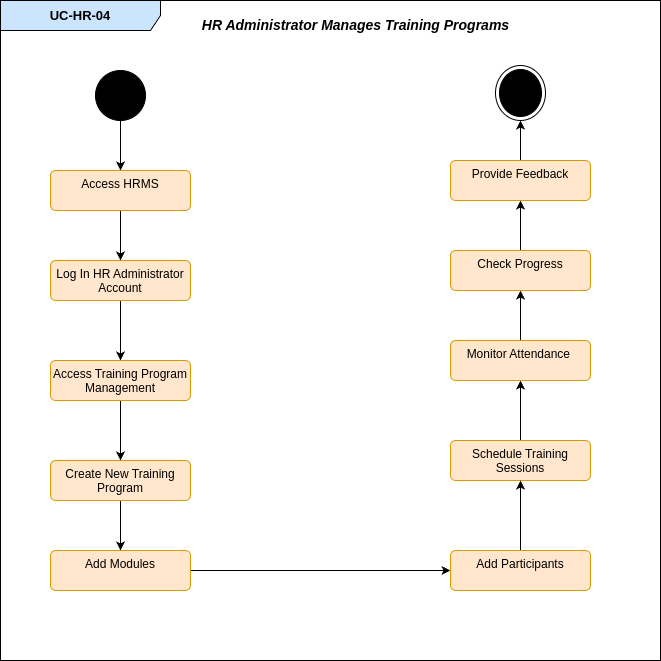

The diagram above was exported from draw.io. Its source (the exported page's mxGraphModel, read from the mxfile embedded in the PNG):
<mxGraphModel dx="-266" dy="695" grid="1" gridSize="10" guides="1" tooltips="1" connect="1" arrows="1" fold="1" page="1" pageScale="1" pageWidth="850" pageHeight="1100" math="0" shadow="0">
  <root>
    <mxCell id="0" />
    <mxCell id="1" parent="0" />
    <mxCell id="0414xM5dkVv_nqfP2hUV-1" value="&lt;span id=&quot;docs-internal-guid-89eab194-7fff-2b71-d591-d4ad27fd7dd8&quot;&gt;&lt;span style=&quot;font-family: Roboto, sans-serif; background-color: transparent; font-weight: 700; font-variant-numeric: normal; font-variant-east-asian: normal; font-variant-alternates: normal; font-variant-position: normal; vertical-align: baseline; white-space-collapse: preserve;&quot;&gt;&lt;font style=&quot;font-size: 13px;&quot;&gt;UC-HR-04&lt;/font&gt;&lt;/span&gt;&lt;/span&gt;" style="shape=umlFrame;whiteSpace=wrap;html=1;pointerEvents=0;recursiveResize=0;container=1;collapsible=0;width=160;fillColor=#cce5ff;strokeColor=#000000;" vertex="1" parent="1">
      <mxGeometry x="2160" y="40" width="660" height="660" as="geometry" />
    </mxCell>
    <mxCell id="0414xM5dkVv_nqfP2hUV-2" value="&lt;font style=&quot;font-size: 14px;&quot;&gt;&lt;b&gt;&lt;i&gt;HR Administrator Manages Training Programs&lt;/i&gt;&lt;/b&gt;&lt;/font&gt;" style="text;html=1;align=center;verticalAlign=middle;resizable=0;points=[];autosize=1;strokeColor=none;fillColor=none;" vertex="1" parent="0414xM5dkVv_nqfP2hUV-1">
      <mxGeometry x="190" y="10" width="330" height="30" as="geometry" />
    </mxCell>
    <mxCell id="0414xM5dkVv_nqfP2hUV-3" value="" style="edgeStyle=orthogonalEdgeStyle;rounded=0;orthogonalLoop=1;jettySize=auto;html=1;" edge="1" parent="0414xM5dkVv_nqfP2hUV-1" source="0414xM5dkVv_nqfP2hUV-4" target="0414xM5dkVv_nqfP2hUV-6">
      <mxGeometry relative="1" as="geometry" />
    </mxCell>
    <mxCell id="0414xM5dkVv_nqfP2hUV-4" value="" style="ellipse;fillColor=strokeColor;html=1;" vertex="1" parent="0414xM5dkVv_nqfP2hUV-1">
      <mxGeometry x="95" y="70" width="50" height="50" as="geometry" />
    </mxCell>
    <mxCell id="0414xM5dkVv_nqfP2hUV-5" value="" style="edgeStyle=orthogonalEdgeStyle;rounded=0;orthogonalLoop=1;jettySize=auto;html=1;" edge="1" parent="0414xM5dkVv_nqfP2hUV-1" source="0414xM5dkVv_nqfP2hUV-6" target="0414xM5dkVv_nqfP2hUV-8">
      <mxGeometry relative="1" as="geometry" />
    </mxCell>
    <mxCell id="0414xM5dkVv_nqfP2hUV-6" value="Access HRMS" style="html=1;align=center;verticalAlign=top;rounded=1;absoluteArcSize=1;arcSize=10;dashed=0;whiteSpace=wrap;fillColor=#ffe6cc;strokeColor=#d79b00;" vertex="1" parent="0414xM5dkVv_nqfP2hUV-1">
      <mxGeometry x="50" y="170" width="140" height="40" as="geometry" />
    </mxCell>
    <mxCell id="0414xM5dkVv_nqfP2hUV-7" value="" style="edgeStyle=orthogonalEdgeStyle;rounded=0;orthogonalLoop=1;jettySize=auto;html=1;" edge="1" parent="0414xM5dkVv_nqfP2hUV-1" source="0414xM5dkVv_nqfP2hUV-8" target="0414xM5dkVv_nqfP2hUV-10">
      <mxGeometry relative="1" as="geometry" />
    </mxCell>
    <mxCell id="0414xM5dkVv_nqfP2hUV-8" value="Log In HR Administrator Account" style="html=1;align=center;verticalAlign=top;rounded=1;absoluteArcSize=1;arcSize=10;dashed=0;whiteSpace=wrap;fillColor=#ffe6cc;strokeColor=#d79b00;" vertex="1" parent="0414xM5dkVv_nqfP2hUV-1">
      <mxGeometry x="50" y="260" width="140" height="40" as="geometry" />
    </mxCell>
    <mxCell id="0414xM5dkVv_nqfP2hUV-9" value="" style="edgeStyle=orthogonalEdgeStyle;rounded=0;orthogonalLoop=1;jettySize=auto;html=1;" edge="1" parent="0414xM5dkVv_nqfP2hUV-1" source="0414xM5dkVv_nqfP2hUV-10" target="0414xM5dkVv_nqfP2hUV-12">
      <mxGeometry relative="1" as="geometry" />
    </mxCell>
    <mxCell id="0414xM5dkVv_nqfP2hUV-10" value="Access Training Program Management" style="html=1;align=center;verticalAlign=top;rounded=1;absoluteArcSize=1;arcSize=10;dashed=0;whiteSpace=wrap;fillColor=#ffe6cc;strokeColor=#d79b00;" vertex="1" parent="0414xM5dkVv_nqfP2hUV-1">
      <mxGeometry x="50" y="360" width="140" height="40" as="geometry" />
    </mxCell>
    <mxCell id="0414xM5dkVv_nqfP2hUV-11" value="" style="edgeStyle=orthogonalEdgeStyle;rounded=0;orthogonalLoop=1;jettySize=auto;html=1;" edge="1" parent="0414xM5dkVv_nqfP2hUV-1" source="0414xM5dkVv_nqfP2hUV-12" target="0414xM5dkVv_nqfP2hUV-18">
      <mxGeometry relative="1" as="geometry" />
    </mxCell>
    <mxCell id="0414xM5dkVv_nqfP2hUV-12" value="Create New Training Program" style="html=1;align=center;verticalAlign=top;rounded=1;absoluteArcSize=1;arcSize=10;dashed=0;whiteSpace=wrap;fillColor=#ffe6cc;strokeColor=#d79b00;" vertex="1" parent="0414xM5dkVv_nqfP2hUV-1">
      <mxGeometry x="50" y="460" width="140" height="40" as="geometry" />
    </mxCell>
    <mxCell id="0414xM5dkVv_nqfP2hUV-13" style="edgeStyle=orthogonalEdgeStyle;rounded=0;orthogonalLoop=1;jettySize=auto;html=1;" edge="1" parent="0414xM5dkVv_nqfP2hUV-1" source="0414xM5dkVv_nqfP2hUV-14" target="0414xM5dkVv_nqfP2hUV-20">
      <mxGeometry relative="1" as="geometry" />
    </mxCell>
    <mxCell id="0414xM5dkVv_nqfP2hUV-14" value="Schedule Training Sessions" style="html=1;align=center;verticalAlign=top;rounded=1;absoluteArcSize=1;arcSize=10;dashed=0;whiteSpace=wrap;fillColor=#ffe6cc;strokeColor=#d79b00;" vertex="1" parent="0414xM5dkVv_nqfP2hUV-1">
      <mxGeometry x="450" y="440" width="140" height="40" as="geometry" />
    </mxCell>
    <mxCell id="0414xM5dkVv_nqfP2hUV-15" style="edgeStyle=orthogonalEdgeStyle;rounded=0;orthogonalLoop=1;jettySize=auto;html=1;exitX=0.5;exitY=0;exitDx=0;exitDy=0;entryX=0.5;entryY=1;entryDx=0;entryDy=0;" edge="1" parent="0414xM5dkVv_nqfP2hUV-1" source="0414xM5dkVv_nqfP2hUV-16" target="0414xM5dkVv_nqfP2hUV-14">
      <mxGeometry relative="1" as="geometry" />
    </mxCell>
    <mxCell id="0414xM5dkVv_nqfP2hUV-16" value="Add Participants" style="html=1;align=center;verticalAlign=top;rounded=1;absoluteArcSize=1;arcSize=10;dashed=0;whiteSpace=wrap;fillColor=#ffe6cc;strokeColor=#d79b00;" vertex="1" parent="0414xM5dkVv_nqfP2hUV-1">
      <mxGeometry x="450" y="550" width="140" height="40" as="geometry" />
    </mxCell>
    <mxCell id="0414xM5dkVv_nqfP2hUV-17" style="edgeStyle=orthogonalEdgeStyle;rounded=0;orthogonalLoop=1;jettySize=auto;html=1;entryX=0;entryY=0.5;entryDx=0;entryDy=0;" edge="1" parent="0414xM5dkVv_nqfP2hUV-1" source="0414xM5dkVv_nqfP2hUV-18" target="0414xM5dkVv_nqfP2hUV-16">
      <mxGeometry relative="1" as="geometry" />
    </mxCell>
    <mxCell id="0414xM5dkVv_nqfP2hUV-18" value="Add Modules" style="html=1;align=center;verticalAlign=top;rounded=1;absoluteArcSize=1;arcSize=10;dashed=0;whiteSpace=wrap;fillColor=#ffe6cc;strokeColor=#d79b00;" vertex="1" parent="0414xM5dkVv_nqfP2hUV-1">
      <mxGeometry x="50" y="550" width="140" height="40" as="geometry" />
    </mxCell>
    <mxCell id="0414xM5dkVv_nqfP2hUV-19" value="" style="edgeStyle=orthogonalEdgeStyle;rounded=0;orthogonalLoop=1;jettySize=auto;html=1;" edge="1" parent="0414xM5dkVv_nqfP2hUV-1" source="0414xM5dkVv_nqfP2hUV-20" target="0414xM5dkVv_nqfP2hUV-23">
      <mxGeometry relative="1" as="geometry" />
    </mxCell>
    <mxCell id="0414xM5dkVv_nqfP2hUV-20" value="Monitor Attendance&amp;nbsp;" style="html=1;align=center;verticalAlign=top;rounded=1;absoluteArcSize=1;arcSize=10;dashed=0;whiteSpace=wrap;fillColor=#ffe6cc;strokeColor=#d79b00;" vertex="1" parent="0414xM5dkVv_nqfP2hUV-1">
      <mxGeometry x="450" y="340" width="140" height="40" as="geometry" />
    </mxCell>
    <mxCell id="0414xM5dkVv_nqfP2hUV-21" value="" style="ellipse;html=1;shape=endState;fillColor=strokeColor;" vertex="1" parent="0414xM5dkVv_nqfP2hUV-1">
      <mxGeometry x="495" y="65" width="50" height="55" as="geometry" />
    </mxCell>
    <mxCell id="0414xM5dkVv_nqfP2hUV-22" value="" style="edgeStyle=orthogonalEdgeStyle;rounded=0;orthogonalLoop=1;jettySize=auto;html=1;" edge="1" parent="0414xM5dkVv_nqfP2hUV-1" source="0414xM5dkVv_nqfP2hUV-23" target="0414xM5dkVv_nqfP2hUV-25">
      <mxGeometry relative="1" as="geometry" />
    </mxCell>
    <mxCell id="0414xM5dkVv_nqfP2hUV-23" value="Check Progress" style="html=1;align=center;verticalAlign=top;rounded=1;absoluteArcSize=1;arcSize=10;dashed=0;whiteSpace=wrap;fillColor=#ffe6cc;strokeColor=#d79b00;" vertex="1" parent="0414xM5dkVv_nqfP2hUV-1">
      <mxGeometry x="450" y="250" width="140" height="40" as="geometry" />
    </mxCell>
    <mxCell id="0414xM5dkVv_nqfP2hUV-24" value="" style="edgeStyle=orthogonalEdgeStyle;rounded=0;orthogonalLoop=1;jettySize=auto;html=1;" edge="1" parent="0414xM5dkVv_nqfP2hUV-1" source="0414xM5dkVv_nqfP2hUV-25" target="0414xM5dkVv_nqfP2hUV-21">
      <mxGeometry relative="1" as="geometry" />
    </mxCell>
    <mxCell id="0414xM5dkVv_nqfP2hUV-25" value="Provide Feedback" style="html=1;align=center;verticalAlign=top;rounded=1;absoluteArcSize=1;arcSize=10;dashed=0;whiteSpace=wrap;fillColor=#ffe6cc;strokeColor=#d79b00;" vertex="1" parent="0414xM5dkVv_nqfP2hUV-1">
      <mxGeometry x="450" y="160" width="140" height="40" as="geometry" />
    </mxCell>
  </root>
</mxGraphModel>